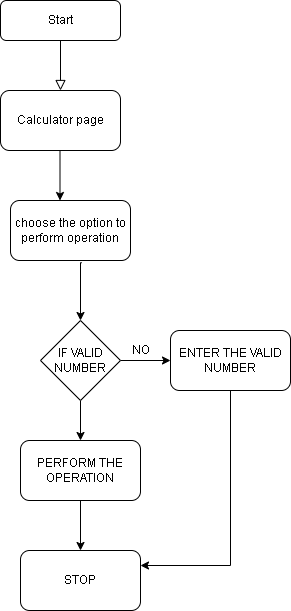

The diagram above was exported from draw.io. Its source (the exported page's mxGraphModel, read from the mxfile embedded in the PNG):
<mxGraphModel dx="1038" dy="483" grid="1" gridSize="10" guides="1" tooltips="1" connect="1" arrows="1" fold="1" page="1" pageScale="1" pageWidth="827" pageHeight="1169" math="0" shadow="0">
  <root>
    <mxCell id="WIyWlLk6GJQsqaUBKTNV-0" />
    <mxCell id="WIyWlLk6GJQsqaUBKTNV-1" parent="WIyWlLk6GJQsqaUBKTNV-0" />
    <mxCell id="WIyWlLk6GJQsqaUBKTNV-2" value="" style="rounded=0;html=1;jettySize=auto;orthogonalLoop=1;fontSize=11;endArrow=block;endFill=0;endSize=8;strokeWidth=1;shadow=0;labelBackgroundColor=none;edgeStyle=orthogonalEdgeStyle;" parent="WIyWlLk6GJQsqaUBKTNV-1" source="WIyWlLk6GJQsqaUBKTNV-3" edge="1">
      <mxGeometry relative="1" as="geometry">
        <mxPoint x="220" y="170" as="targetPoint" />
      </mxGeometry>
    </mxCell>
    <mxCell id="WIyWlLk6GJQsqaUBKTNV-3" value="Start" style="rounded=1;whiteSpace=wrap;html=1;fontSize=12;glass=0;strokeWidth=1;shadow=0;" parent="WIyWlLk6GJQsqaUBKTNV-1" vertex="1">
      <mxGeometry x="160" y="80" width="120" height="40" as="geometry" />
    </mxCell>
    <mxCell id="QDmELHD_D-7Gclpj6Nt2-0" value="Calculator page" style="rounded=1;whiteSpace=wrap;html=1;" vertex="1" parent="WIyWlLk6GJQsqaUBKTNV-1">
      <mxGeometry x="160" y="170" width="120" height="60" as="geometry" />
    </mxCell>
    <mxCell id="QDmELHD_D-7Gclpj6Nt2-1" value="" style="endArrow=classic;html=1;rounded=0;" edge="1" parent="WIyWlLk6GJQsqaUBKTNV-1">
      <mxGeometry width="50" height="50" relative="1" as="geometry">
        <mxPoint x="219.5" y="230" as="sourcePoint" />
        <mxPoint x="219.5" y="280" as="targetPoint" />
      </mxGeometry>
    </mxCell>
    <mxCell id="QDmELHD_D-7Gclpj6Nt2-5" style="edgeStyle=orthogonalEdgeStyle;rounded=0;orthogonalLoop=1;jettySize=auto;html=1;entryX=0.5;entryY=0;entryDx=0;entryDy=0;exitX=0.593;exitY=1.037;exitDx=0;exitDy=0;exitPerimeter=0;" edge="1" parent="WIyWlLk6GJQsqaUBKTNV-1" source="QDmELHD_D-7Gclpj6Nt2-2" target="QDmELHD_D-7Gclpj6Nt2-3">
      <mxGeometry relative="1" as="geometry">
        <mxPoint x="400" y="390" as="sourcePoint" />
        <Array as="points">
          <mxPoint x="240" y="342" />
        </Array>
      </mxGeometry>
    </mxCell>
    <mxCell id="QDmELHD_D-7Gclpj6Nt2-2" value="choose the option to perform operation" style="rounded=1;whiteSpace=wrap;html=1;" vertex="1" parent="WIyWlLk6GJQsqaUBKTNV-1">
      <mxGeometry x="170" y="280" width="120" height="60" as="geometry" />
    </mxCell>
    <mxCell id="QDmELHD_D-7Gclpj6Nt2-6" style="edgeStyle=orthogonalEdgeStyle;rounded=0;orthogonalLoop=1;jettySize=auto;html=1;" edge="1" parent="WIyWlLk6GJQsqaUBKTNV-1" source="QDmELHD_D-7Gclpj6Nt2-3">
      <mxGeometry relative="1" as="geometry">
        <mxPoint x="330" y="440" as="targetPoint" />
      </mxGeometry>
    </mxCell>
    <mxCell id="QDmELHD_D-7Gclpj6Nt2-12" style="edgeStyle=orthogonalEdgeStyle;rounded=0;orthogonalLoop=1;jettySize=auto;html=1;" edge="1" parent="WIyWlLk6GJQsqaUBKTNV-1" source="QDmELHD_D-7Gclpj6Nt2-3">
      <mxGeometry relative="1" as="geometry">
        <mxPoint x="240" y="520" as="targetPoint" />
      </mxGeometry>
    </mxCell>
    <mxCell id="QDmELHD_D-7Gclpj6Nt2-3" value="IF VALID NUMBER" style="rhombus;whiteSpace=wrap;html=1;" vertex="1" parent="WIyWlLk6GJQsqaUBKTNV-1">
      <mxGeometry x="200" y="400" width="80" height="80" as="geometry" />
    </mxCell>
    <mxCell id="QDmELHD_D-7Gclpj6Nt2-7" value="NO" style="text;html=1;align=center;verticalAlign=middle;resizable=0;points=[];autosize=1;strokeColor=none;fillColor=none;" vertex="1" parent="WIyWlLk6GJQsqaUBKTNV-1">
      <mxGeometry x="285" y="420" width="30" height="20" as="geometry" />
    </mxCell>
    <mxCell id="QDmELHD_D-7Gclpj6Nt2-15" style="edgeStyle=orthogonalEdgeStyle;rounded=0;orthogonalLoop=1;jettySize=auto;html=1;entryX=1;entryY=0.25;entryDx=0;entryDy=0;" edge="1" parent="WIyWlLk6GJQsqaUBKTNV-1" source="QDmELHD_D-7Gclpj6Nt2-8" target="QDmELHD_D-7Gclpj6Nt2-14">
      <mxGeometry relative="1" as="geometry">
        <mxPoint x="390" y="650" as="targetPoint" />
        <Array as="points">
          <mxPoint x="390" y="645" />
        </Array>
      </mxGeometry>
    </mxCell>
    <mxCell id="QDmELHD_D-7Gclpj6Nt2-8" value="ENTER THE VALID NUMBER" style="rounded=1;whiteSpace=wrap;html=1;" vertex="1" parent="WIyWlLk6GJQsqaUBKTNV-1">
      <mxGeometry x="330" y="410" width="120" height="60" as="geometry" />
    </mxCell>
    <mxCell id="QDmELHD_D-7Gclpj6Nt2-13" style="edgeStyle=orthogonalEdgeStyle;rounded=0;orthogonalLoop=1;jettySize=auto;html=1;" edge="1" parent="WIyWlLk6GJQsqaUBKTNV-1" source="QDmELHD_D-7Gclpj6Nt2-9">
      <mxGeometry relative="1" as="geometry">
        <mxPoint x="240" y="630" as="targetPoint" />
      </mxGeometry>
    </mxCell>
    <mxCell id="QDmELHD_D-7Gclpj6Nt2-9" value="PERFORM THE OPERATION" style="rounded=1;whiteSpace=wrap;html=1;" vertex="1" parent="WIyWlLk6GJQsqaUBKTNV-1">
      <mxGeometry x="180" y="520" width="120" height="60" as="geometry" />
    </mxCell>
    <mxCell id="QDmELHD_D-7Gclpj6Nt2-14" value="STOP" style="rounded=1;whiteSpace=wrap;html=1;" vertex="1" parent="WIyWlLk6GJQsqaUBKTNV-1">
      <mxGeometry x="180" y="630" width="120" height="60" as="geometry" />
    </mxCell>
  </root>
</mxGraphModel>